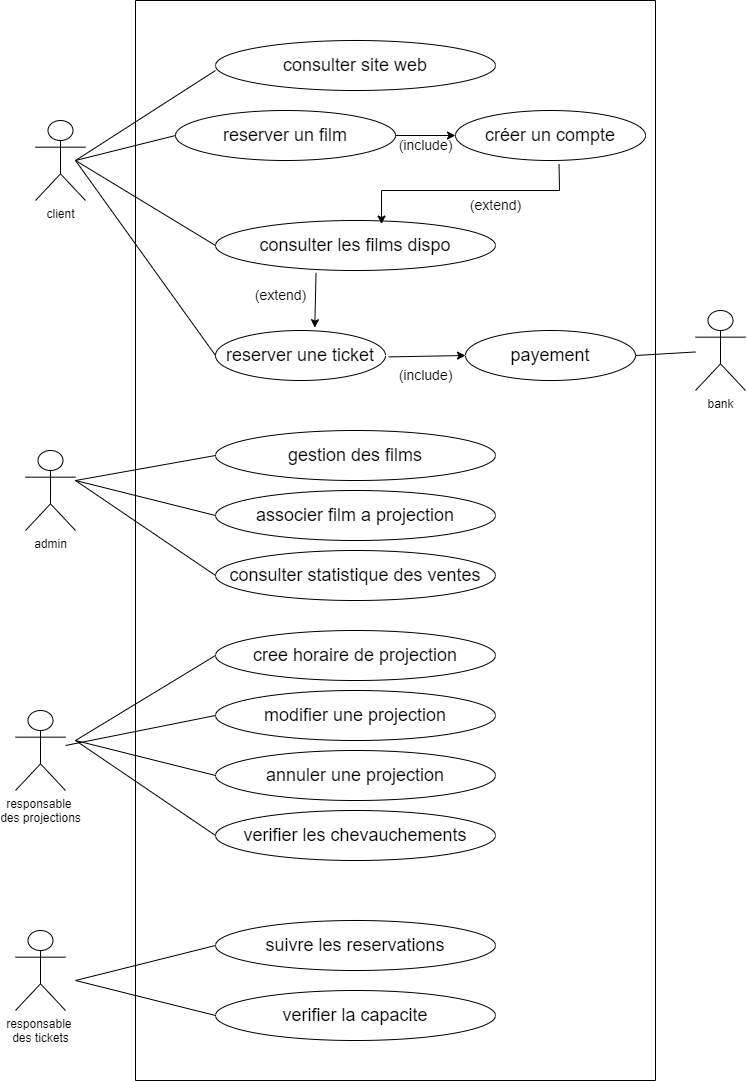

The diagram above was exported from draw.io. Its source (the exported page's mxGraphModel, read from the mxfile embedded in the PNG):
<mxGraphModel dx="1843" dy="757" grid="1" gridSize="10" guides="1" tooltips="1" connect="1" arrows="1" fold="1" page="1" pageScale="1" pageWidth="827" pageHeight="1169" math="0" shadow="0">
  <root>
    <mxCell id="0" />
    <mxCell id="1" parent="0" />
    <mxCell id="_jW4Eg5L4omxmYqzaCY6-1" value="" style="swimlane;startSize=0;" parent="1" vertex="1">
      <mxGeometry x="200" y="40" width="520" height="1080" as="geometry" />
    </mxCell>
    <mxCell id="_jW4Eg5L4omxmYqzaCY6-8" value="&lt;span style=&quot;font-size: 18px;&quot;&gt;suivre les reservations&lt;/span&gt;" style="ellipse;whiteSpace=wrap;html=1;" parent="_jW4Eg5L4omxmYqzaCY6-1" vertex="1">
      <mxGeometry x="80" y="920" width="280" height="50" as="geometry" />
    </mxCell>
    <mxCell id="_jW4Eg5L4omxmYqzaCY6-9" value="&lt;span style=&quot;font-size: 18px;&quot;&gt;verifier la capacite&lt;/span&gt;" style="ellipse;whiteSpace=wrap;html=1;" parent="_jW4Eg5L4omxmYqzaCY6-1" vertex="1">
      <mxGeometry x="80" y="990" width="280" height="50" as="geometry" />
    </mxCell>
    <mxCell id="_jW4Eg5L4omxmYqzaCY6-12" value="&lt;span style=&quot;font-size: 18px;&quot;&gt;verifier les chevauchements&lt;/span&gt;" style="ellipse;whiteSpace=wrap;html=1;" parent="_jW4Eg5L4omxmYqzaCY6-1" vertex="1">
      <mxGeometry x="80" y="810" width="280" height="50" as="geometry" />
    </mxCell>
    <mxCell id="_jW4Eg5L4omxmYqzaCY6-13" value="&lt;span style=&quot;font-size: 18px;&quot;&gt;annuler une projection&lt;/span&gt;" style="ellipse;whiteSpace=wrap;html=1;" parent="_jW4Eg5L4omxmYqzaCY6-1" vertex="1">
      <mxGeometry x="80" y="750" width="280" height="50" as="geometry" />
    </mxCell>
    <mxCell id="_jW4Eg5L4omxmYqzaCY6-14" value="&lt;span style=&quot;font-size: 18px;&quot;&gt;modifier une&amp;nbsp;&lt;/span&gt;&lt;span style=&quot;font-size: 18px;&quot;&gt;projection&lt;/span&gt;" style="ellipse;whiteSpace=wrap;html=1;" parent="_jW4Eg5L4omxmYqzaCY6-1" vertex="1">
      <mxGeometry x="80" y="690" width="280" height="50" as="geometry" />
    </mxCell>
    <mxCell id="_jW4Eg5L4omxmYqzaCY6-15" value="&lt;span style=&quot;font-size: 18px;&quot;&gt;cree horaire de&amp;nbsp;&lt;/span&gt;&lt;span style=&quot;font-size: 18px;&quot;&gt;projection&lt;/span&gt;" style="ellipse;whiteSpace=wrap;html=1;" parent="_jW4Eg5L4omxmYqzaCY6-1" vertex="1">
      <mxGeometry x="80" y="630" width="280" height="50" as="geometry" />
    </mxCell>
    <mxCell id="_jW4Eg5L4omxmYqzaCY6-23" value="&lt;span style=&quot;font-size: 18px;&quot;&gt;consulter statistique des ventes&lt;/span&gt;" style="ellipse;whiteSpace=wrap;html=1;" parent="_jW4Eg5L4omxmYqzaCY6-1" vertex="1">
      <mxGeometry x="80" y="550" width="280" height="50" as="geometry" />
    </mxCell>
    <mxCell id="_jW4Eg5L4omxmYqzaCY6-24" value="&lt;span style=&quot;font-size: 18px;&quot;&gt;associer film a projection&lt;/span&gt;" style="ellipse;whiteSpace=wrap;html=1;" parent="_jW4Eg5L4omxmYqzaCY6-1" vertex="1">
      <mxGeometry x="80" y="490" width="280" height="50" as="geometry" />
    </mxCell>
    <mxCell id="_jW4Eg5L4omxmYqzaCY6-25" value="&lt;span data-lucid-content=&quot;{&amp;quot;t&amp;quot;:&amp;quot;gestion des films&amp;quot;,&amp;quot;m&amp;quot;:[{&amp;quot;s&amp;quot;:0,&amp;quot;n&amp;quot;:&amp;quot;s&amp;quot;,&amp;quot;v&amp;quot;:18.666666666666668,&amp;quot;e&amp;quot;:17}]}&quot; data-lucid-type=&quot;application/vnd.lucid.text&quot;&gt;&lt;font style=&quot;font-size: 18px;&quot;&gt;gestion des films&lt;/font&gt;&lt;/span&gt;" style="ellipse;whiteSpace=wrap;html=1;" parent="_jW4Eg5L4omxmYqzaCY6-1" vertex="1">
      <mxGeometry x="80" y="430" width="280" height="50" as="geometry" />
    </mxCell>
    <mxCell id="_jW4Eg5L4omxmYqzaCY6-28" value="" style="endArrow=none;html=1;rounded=0;entryX=0;entryY=0.5;entryDx=0;entryDy=0;" parent="_jW4Eg5L4omxmYqzaCY6-1" target="_jW4Eg5L4omxmYqzaCY6-24" edge="1">
      <mxGeometry width="50" height="50" relative="1" as="geometry">
        <mxPoint x="-60" y="480" as="sourcePoint" />
        <mxPoint x="220" y="530" as="targetPoint" />
        <Array as="points" />
      </mxGeometry>
    </mxCell>
    <mxCell id="_jW4Eg5L4omxmYqzaCY6-29" value="" style="endArrow=none;html=1;rounded=0;entryX=0;entryY=0.5;entryDx=0;entryDy=0;" parent="_jW4Eg5L4omxmYqzaCY6-1" target="_jW4Eg5L4omxmYqzaCY6-25" edge="1">
      <mxGeometry width="50" height="50" relative="1" as="geometry">
        <mxPoint x="-60" y="480" as="sourcePoint" />
        <mxPoint x="90" y="525" as="targetPoint" />
        <Array as="points" />
      </mxGeometry>
    </mxCell>
    <mxCell id="_jW4Eg5L4omxmYqzaCY6-31" value="" style="endArrow=none;html=1;rounded=0;entryX=0;entryY=0.5;entryDx=0;entryDy=0;" parent="_jW4Eg5L4omxmYqzaCY6-1" target="_jW4Eg5L4omxmYqzaCY6-23" edge="1">
      <mxGeometry width="50" height="50" relative="1" as="geometry">
        <mxPoint x="-60" y="480" as="sourcePoint" />
        <mxPoint x="90" y="525" as="targetPoint" />
        <Array as="points" />
      </mxGeometry>
    </mxCell>
    <mxCell id="_jW4Eg5L4omxmYqzaCY6-33" value="&lt;span data-lucid-content=&quot;{&amp;quot;t&amp;quot;:&amp;quot;créer un compte&amp;quot;,&amp;quot;m&amp;quot;:[{&amp;quot;s&amp;quot;:0,&amp;quot;n&amp;quot;:&amp;quot;s&amp;quot;,&amp;quot;v&amp;quot;:18.666666666666668,&amp;quot;e&amp;quot;:15}]}&quot; data-lucid-type=&quot;application/vnd.lucid.text&quot;&gt;&lt;font style=&quot;font-size: 18px;&quot;&gt;consulter site web&lt;/font&gt;&lt;/span&gt;" style="ellipse;whiteSpace=wrap;html=1;" parent="_jW4Eg5L4omxmYqzaCY6-1" vertex="1">
      <mxGeometry x="80" y="40" width="280" height="50" as="geometry" />
    </mxCell>
    <mxCell id="_jW4Eg5L4omxmYqzaCY6-40" value="&lt;span data-lucid-content=&quot;{&amp;quot;t&amp;quot;:&amp;quot;créer un compte&amp;quot;,&amp;quot;m&amp;quot;:[{&amp;quot;s&amp;quot;:0,&amp;quot;n&amp;quot;:&amp;quot;s&amp;quot;,&amp;quot;v&amp;quot;:18.666666666666668,&amp;quot;e&amp;quot;:15}]}&quot; data-lucid-type=&quot;application/vnd.lucid.text&quot;&gt;&lt;font style=&quot;font-size: 18px;&quot;&gt;reserver un film&lt;/font&gt;&lt;/span&gt;" style="ellipse;whiteSpace=wrap;html=1;" parent="_jW4Eg5L4omxmYqzaCY6-1" vertex="1">
      <mxGeometry x="40" y="110" width="220" height="50" as="geometry" />
    </mxCell>
    <mxCell id="_jW4Eg5L4omxmYqzaCY6-41" value="&lt;span data-lucid-content=&quot;{&amp;quot;t&amp;quot;:&amp;quot;créer un compte&amp;quot;,&amp;quot;m&amp;quot;:[{&amp;quot;s&amp;quot;:0,&amp;quot;n&amp;quot;:&amp;quot;s&amp;quot;,&amp;quot;v&amp;quot;:18.666666666666668,&amp;quot;e&amp;quot;:15}]}&quot; data-lucid-type=&quot;application/vnd.lucid.text&quot;&gt;&lt;font style=&quot;font-size: 18px;&quot;&gt;consulter les films dispo&lt;/font&gt;&lt;/span&gt;" style="ellipse;whiteSpace=wrap;html=1;" parent="_jW4Eg5L4omxmYqzaCY6-1" vertex="1">
      <mxGeometry x="80" y="220" width="280" height="50" as="geometry" />
    </mxCell>
    <mxCell id="_jW4Eg5L4omxmYqzaCY6-42" value="&lt;span style=&quot;font-size: 18px;&quot;&gt;reserver une ticket&lt;/span&gt;" style="ellipse;whiteSpace=wrap;html=1;" parent="_jW4Eg5L4omxmYqzaCY6-1" vertex="1">
      <mxGeometry x="80" y="330" width="170" height="50" as="geometry" />
    </mxCell>
    <mxCell id="_jW4Eg5L4omxmYqzaCY6-43" value="" style="endArrow=none;html=1;rounded=0;entryX=0;entryY=0.5;entryDx=0;entryDy=0;" parent="_jW4Eg5L4omxmYqzaCY6-1" edge="1">
      <mxGeometry width="50" height="50" relative="1" as="geometry">
        <mxPoint x="-60" y="160" as="sourcePoint" />
        <mxPoint x="80" y="70" as="targetPoint" />
        <Array as="points" />
      </mxGeometry>
    </mxCell>
    <mxCell id="_jW4Eg5L4omxmYqzaCY6-44" value="" style="endArrow=none;html=1;rounded=0;entryX=0;entryY=0.5;entryDx=0;entryDy=0;" parent="_jW4Eg5L4omxmYqzaCY6-1" target="_jW4Eg5L4omxmYqzaCY6-40" edge="1">
      <mxGeometry width="50" height="50" relative="1" as="geometry">
        <mxPoint x="-60" y="160" as="sourcePoint" />
        <mxPoint x="90" y="80" as="targetPoint" />
        <Array as="points" />
      </mxGeometry>
    </mxCell>
    <mxCell id="_jW4Eg5L4omxmYqzaCY6-45" value="" style="endArrow=none;html=1;rounded=0;entryX=0;entryY=0.5;entryDx=0;entryDy=0;" parent="_jW4Eg5L4omxmYqzaCY6-1" target="_jW4Eg5L4omxmYqzaCY6-41" edge="1">
      <mxGeometry width="50" height="50" relative="1" as="geometry">
        <mxPoint x="-60" y="160" as="sourcePoint" />
        <mxPoint x="90" y="145" as="targetPoint" />
        <Array as="points" />
      </mxGeometry>
    </mxCell>
    <mxCell id="_jW4Eg5L4omxmYqzaCY6-46" value="" style="endArrow=none;html=1;rounded=0;entryX=0;entryY=0.5;entryDx=0;entryDy=0;" parent="_jW4Eg5L4omxmYqzaCY6-1" target="_jW4Eg5L4omxmYqzaCY6-42" edge="1">
      <mxGeometry width="50" height="50" relative="1" as="geometry">
        <mxPoint x="-60" y="160" as="sourcePoint" />
        <mxPoint x="90" y="215" as="targetPoint" />
        <Array as="points" />
      </mxGeometry>
    </mxCell>
    <mxCell id="9E2R7MASUfPwLw4FopxK-1" value="&lt;span data-lucid-content=&quot;{&amp;quot;t&amp;quot;:&amp;quot;créer un compte&amp;quot;,&amp;quot;m&amp;quot;:[{&amp;quot;s&amp;quot;:0,&amp;quot;n&amp;quot;:&amp;quot;s&amp;quot;,&amp;quot;v&amp;quot;:18.666666666666668,&amp;quot;e&amp;quot;:15}]}&quot; data-lucid-type=&quot;application/vnd.lucid.text&quot;&gt;&lt;font style=&quot;font-size: 18px;&quot;&gt;créer un compte&lt;/font&gt;&lt;/span&gt;" style="ellipse;whiteSpace=wrap;html=1;" vertex="1" parent="_jW4Eg5L4omxmYqzaCY6-1">
      <mxGeometry x="320" y="110" width="190" height="50" as="geometry" />
    </mxCell>
    <mxCell id="9E2R7MASUfPwLw4FopxK-3" value="" style="endArrow=classic;html=1;rounded=0;exitX=1;exitY=0.5;exitDx=0;exitDy=0;" edge="1" parent="_jW4Eg5L4omxmYqzaCY6-1" source="_jW4Eg5L4omxmYqzaCY6-40" target="9E2R7MASUfPwLw4FopxK-1">
      <mxGeometry width="50" height="50" relative="1" as="geometry">
        <mxPoint x="330" y="320" as="sourcePoint" />
        <mxPoint x="380" y="270" as="targetPoint" />
      </mxGeometry>
    </mxCell>
    <mxCell id="9E2R7MASUfPwLw4FopxK-4" value="" style="endArrow=classic;html=1;rounded=0;exitX=0.545;exitY=1.072;exitDx=0;exitDy=0;entryX=0.593;entryY=0.072;entryDx=0;entryDy=0;entryPerimeter=0;exitPerimeter=0;" edge="1" parent="_jW4Eg5L4omxmYqzaCY6-1" source="9E2R7MASUfPwLw4FopxK-1" target="_jW4Eg5L4omxmYqzaCY6-41">
      <mxGeometry width="50" height="50" relative="1" as="geometry">
        <mxPoint x="270" y="145" as="sourcePoint" />
        <mxPoint x="330" y="145" as="targetPoint" />
        <Array as="points">
          <mxPoint x="424" y="190" />
          <mxPoint x="246" y="190" />
        </Array>
      </mxGeometry>
    </mxCell>
    <mxCell id="9E2R7MASUfPwLw4FopxK-5" value="" style="endArrow=classic;html=1;rounded=0;exitX=0.359;exitY=1.048;exitDx=0;exitDy=0;entryX=0.584;entryY=-0.056;entryDx=0;entryDy=0;entryPerimeter=0;exitPerimeter=0;" edge="1" parent="_jW4Eg5L4omxmYqzaCY6-1" source="_jW4Eg5L4omxmYqzaCY6-41" target="_jW4Eg5L4omxmYqzaCY6-42">
      <mxGeometry width="50" height="50" relative="1" as="geometry">
        <mxPoint x="270" y="145" as="sourcePoint" />
        <mxPoint x="330" y="145" as="targetPoint" />
      </mxGeometry>
    </mxCell>
    <mxCell id="9E2R7MASUfPwLw4FopxK-6" value="&lt;font style=&quot;font-size: 14px;&quot;&gt;(include)&lt;/font&gt;" style="text;html=1;align=center;verticalAlign=middle;resizable=0;points=[];autosize=1;strokeColor=none;fillColor=none;" vertex="1" parent="_jW4Eg5L4omxmYqzaCY6-1">
      <mxGeometry x="250" y="130" width="80" height="30" as="geometry" />
    </mxCell>
    <mxCell id="9E2R7MASUfPwLw4FopxK-7" value="&lt;font style=&quot;font-size: 14px;&quot;&gt;(extend)&lt;/font&gt;" style="text;html=1;align=center;verticalAlign=middle;resizable=0;points=[];autosize=1;strokeColor=none;fillColor=none;" vertex="1" parent="_jW4Eg5L4omxmYqzaCY6-1">
      <mxGeometry x="325" y="190" width="70" height="30" as="geometry" />
    </mxCell>
    <mxCell id="9E2R7MASUfPwLw4FopxK-35" value="&lt;font style=&quot;font-size: 14px;&quot;&gt;(extend)&lt;/font&gt;" style="text;html=1;align=center;verticalAlign=middle;resizable=0;points=[];autosize=1;strokeColor=none;fillColor=none;" vertex="1" parent="_jW4Eg5L4omxmYqzaCY6-1">
      <mxGeometry x="110" y="280" width="70" height="30" as="geometry" />
    </mxCell>
    <mxCell id="9E2R7MASUfPwLw4FopxK-36" value="&lt;span style=&quot;font-size: 18px;&quot;&gt;payement&lt;/span&gt;" style="ellipse;whiteSpace=wrap;html=1;" vertex="1" parent="_jW4Eg5L4omxmYqzaCY6-1">
      <mxGeometry x="330" y="330" width="170" height="50" as="geometry" />
    </mxCell>
    <mxCell id="9E2R7MASUfPwLw4FopxK-37" value="&lt;font style=&quot;font-size: 14px;&quot;&gt;(include)&lt;/font&gt;" style="text;html=1;align=center;verticalAlign=middle;resizable=0;points=[];autosize=1;strokeColor=none;fillColor=none;" vertex="1" parent="_jW4Eg5L4omxmYqzaCY6-1">
      <mxGeometry x="250" y="360" width="80" height="30" as="geometry" />
    </mxCell>
    <mxCell id="9E2R7MASUfPwLw4FopxK-38" value="" style="endArrow=classic;html=1;rounded=0;exitX=0.04;exitY=-0.12;exitDx=0;exitDy=0;exitPerimeter=0;entryX=0;entryY=0.5;entryDx=0;entryDy=0;" edge="1" parent="_jW4Eg5L4omxmYqzaCY6-1" source="9E2R7MASUfPwLw4FopxK-37" target="9E2R7MASUfPwLw4FopxK-36">
      <mxGeometry width="50" height="50" relative="1" as="geometry">
        <mxPoint x="310" y="390" as="sourcePoint" />
        <mxPoint x="360" y="340" as="targetPoint" />
      </mxGeometry>
    </mxCell>
    <mxCell id="_jW4Eg5L4omxmYqzaCY6-10" value="responsable&amp;nbsp;&lt;div&gt;des tickets&lt;/div&gt;" style="shape=umlActor;verticalLabelPosition=bottom;verticalAlign=top;html=1;outlineConnect=0;" parent="1" vertex="1">
      <mxGeometry x="80" y="970" width="50" height="80" as="geometry" />
    </mxCell>
    <mxCell id="_jW4Eg5L4omxmYqzaCY6-11" value="responsable&amp;nbsp;&lt;div&gt;des projections&lt;/div&gt;" style="shape=umlActor;verticalLabelPosition=bottom;verticalAlign=top;html=1;outlineConnect=0;" parent="1" vertex="1">
      <mxGeometry x="80" y="750" width="50" height="80" as="geometry" />
    </mxCell>
    <mxCell id="_jW4Eg5L4omxmYqzaCY6-16" value="" style="endArrow=none;html=1;rounded=0;entryX=0;entryY=0.5;entryDx=0;entryDy=0;" parent="1" target="_jW4Eg5L4omxmYqzaCY6-13" edge="1">
      <mxGeometry width="50" height="50" relative="1" as="geometry">
        <mxPoint x="140" y="780" as="sourcePoint" />
        <mxPoint x="420" y="830" as="targetPoint" />
        <Array as="points" />
      </mxGeometry>
    </mxCell>
    <mxCell id="_jW4Eg5L4omxmYqzaCY6-17" value="" style="endArrow=none;html=1;rounded=0;entryX=0;entryY=0.5;entryDx=0;entryDy=0;" parent="1" source="_jW4Eg5L4omxmYqzaCY6-11" target="_jW4Eg5L4omxmYqzaCY6-14" edge="1">
      <mxGeometry width="50" height="50" relative="1" as="geometry">
        <mxPoint x="140" y="804" as="sourcePoint" />
        <mxPoint x="290" y="825" as="targetPoint" />
        <Array as="points" />
      </mxGeometry>
    </mxCell>
    <mxCell id="_jW4Eg5L4omxmYqzaCY6-18" value="" style="endArrow=none;html=1;rounded=0;entryX=0;entryY=0.5;entryDx=0;entryDy=0;" parent="1" target="_jW4Eg5L4omxmYqzaCY6-15" edge="1">
      <mxGeometry width="50" height="50" relative="1" as="geometry">
        <mxPoint x="140" y="780" as="sourcePoint" />
        <mxPoint x="290" y="765" as="targetPoint" />
        <Array as="points" />
      </mxGeometry>
    </mxCell>
    <mxCell id="_jW4Eg5L4omxmYqzaCY6-19" value="" style="endArrow=none;html=1;rounded=0;entryX=0;entryY=0.5;entryDx=0;entryDy=0;" parent="1" target="_jW4Eg5L4omxmYqzaCY6-12" edge="1">
      <mxGeometry width="50" height="50" relative="1" as="geometry">
        <mxPoint x="140" y="780" as="sourcePoint" />
        <mxPoint x="290" y="825" as="targetPoint" />
        <Array as="points" />
      </mxGeometry>
    </mxCell>
    <mxCell id="_jW4Eg5L4omxmYqzaCY6-20" value="" style="endArrow=none;html=1;rounded=0;entryX=0;entryY=0.5;entryDx=0;entryDy=0;" parent="1" target="_jW4Eg5L4omxmYqzaCY6-8" edge="1">
      <mxGeometry width="50" height="50" relative="1" as="geometry">
        <mxPoint x="140" y="1020" as="sourcePoint" />
        <mxPoint x="290" y="885" as="targetPoint" />
        <Array as="points" />
      </mxGeometry>
    </mxCell>
    <mxCell id="_jW4Eg5L4omxmYqzaCY6-21" value="" style="endArrow=none;html=1;rounded=0;entryX=0;entryY=0.5;entryDx=0;entryDy=0;" parent="1" target="_jW4Eg5L4omxmYqzaCY6-9" edge="1">
      <mxGeometry width="50" height="50" relative="1" as="geometry">
        <mxPoint x="140" y="1020" as="sourcePoint" />
        <mxPoint x="290" y="995" as="targetPoint" />
        <Array as="points" />
      </mxGeometry>
    </mxCell>
    <mxCell id="_jW4Eg5L4omxmYqzaCY6-27" value="client" style="shape=umlActor;verticalLabelPosition=bottom;verticalAlign=top;html=1;outlineConnect=0;" parent="1" vertex="1">
      <mxGeometry x="100" y="160" width="50" height="80" as="geometry" />
    </mxCell>
    <mxCell id="_jW4Eg5L4omxmYqzaCY6-32" value="admin" style="shape=umlActor;verticalLabelPosition=bottom;verticalAlign=top;html=1;outlineConnect=0;" parent="1" vertex="1">
      <mxGeometry x="90" y="490" width="50" height="80" as="geometry" />
    </mxCell>
    <mxCell id="9E2R7MASUfPwLw4FopxK-40" value="bank" style="shape=umlActor;verticalLabelPosition=bottom;verticalAlign=top;html=1;outlineConnect=0;" vertex="1" parent="1">
      <mxGeometry x="760" y="350" width="50" height="80" as="geometry" />
    </mxCell>
    <mxCell id="9E2R7MASUfPwLw4FopxK-42" value="" style="endArrow=none;html=1;rounded=0;exitX=1;exitY=0.5;exitDx=0;exitDy=0;" edge="1" parent="1" source="9E2R7MASUfPwLw4FopxK-36" target="9E2R7MASUfPwLw4FopxK-40">
      <mxGeometry width="50" height="50" relative="1" as="geometry">
        <mxPoint x="670" y="480" as="sourcePoint" />
        <mxPoint x="720" y="430" as="targetPoint" />
      </mxGeometry>
    </mxCell>
  </root>
</mxGraphModel>